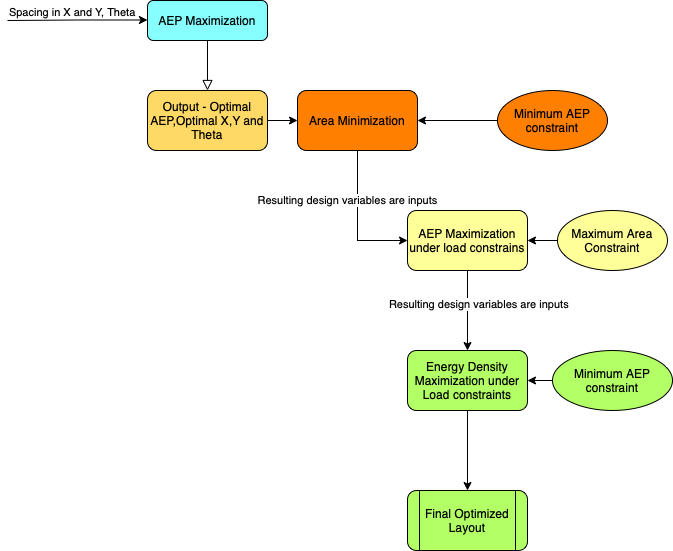

The diagram above was exported from draw.io. Its source (the exported page's mxGraphModel, read from the mxfile embedded in the PNG):
<mxGraphModel dx="864" dy="546" grid="1" gridSize="10" guides="1" tooltips="1" connect="1" arrows="1" fold="1" page="1" pageScale="1" pageWidth="827" pageHeight="1169" math="0" shadow="0">
  <root>
    <mxCell id="WIyWlLk6GJQsqaUBKTNV-0" />
    <mxCell id="WIyWlLk6GJQsqaUBKTNV-1" parent="WIyWlLk6GJQsqaUBKTNV-0" />
    <mxCell id="WIyWlLk6GJQsqaUBKTNV-2" value="" style="rounded=0;html=1;jettySize=auto;orthogonalLoop=1;fontSize=11;endArrow=block;endFill=0;endSize=8;strokeWidth=1;shadow=0;labelBackgroundColor=none;edgeStyle=orthogonalEdgeStyle;" parent="WIyWlLk6GJQsqaUBKTNV-1" source="WIyWlLk6GJQsqaUBKTNV-3" edge="1">
      <mxGeometry relative="1" as="geometry">
        <mxPoint x="220" y="170" as="targetPoint" />
      </mxGeometry>
    </mxCell>
    <mxCell id="WIyWlLk6GJQsqaUBKTNV-3" value="AEP Maximization" style="rounded=1;whiteSpace=wrap;html=1;fontSize=12;glass=0;strokeWidth=1;shadow=0;fillColor=#87FFFF;" parent="WIyWlLk6GJQsqaUBKTNV-1" vertex="1">
      <mxGeometry x="160" y="80" width="120" height="40" as="geometry" />
    </mxCell>
    <mxCell id="zODI9qYqIDSuekYwvm_z-3" value="" style="edgeStyle=orthogonalEdgeStyle;rounded=0;orthogonalLoop=1;jettySize=auto;html=1;" edge="1" parent="WIyWlLk6GJQsqaUBKTNV-1" source="zODI9qYqIDSuekYwvm_z-0">
      <mxGeometry relative="1" as="geometry">
        <mxPoint x="310" y="200" as="targetPoint" />
      </mxGeometry>
    </mxCell>
    <mxCell id="zODI9qYqIDSuekYwvm_z-0" value="Output - Optimal AEP,Optimal X,Y and Theta" style="rounded=1;whiteSpace=wrap;html=1;fillColor=#FFD966;" vertex="1" parent="WIyWlLk6GJQsqaUBKTNV-1">
      <mxGeometry x="160" y="170" width="120" height="60" as="geometry" />
    </mxCell>
    <mxCell id="zODI9qYqIDSuekYwvm_z-6" value="Resulting design variables are inputs" style="edgeStyle=orthogonalEdgeStyle;rounded=0;orthogonalLoop=1;jettySize=auto;html=1;entryX=0;entryY=0.5;entryDx=0;entryDy=0;" edge="1" parent="WIyWlLk6GJQsqaUBKTNV-1" source="zODI9qYqIDSuekYwvm_z-4" target="zODI9qYqIDSuekYwvm_z-10">
      <mxGeometry x="-0.2857" y="-10" relative="1" as="geometry">
        <mxPoint x="370" y="310" as="targetPoint" />
        <mxPoint as="offset" />
      </mxGeometry>
    </mxCell>
    <mxCell id="zODI9qYqIDSuekYwvm_z-4" value="Area Minimization" style="rounded=1;whiteSpace=wrap;html=1;fillColor=#FF8000;" vertex="1" parent="WIyWlLk6GJQsqaUBKTNV-1">
      <mxGeometry x="310" y="170" width="120" height="60" as="geometry" />
    </mxCell>
    <mxCell id="zODI9qYqIDSuekYwvm_z-21" value="" style="edgeStyle=orthogonalEdgeStyle;rounded=0;orthogonalLoop=1;jettySize=auto;html=1;" edge="1" parent="WIyWlLk6GJQsqaUBKTNV-1" source="zODI9qYqIDSuekYwvm_z-10" target="zODI9qYqIDSuekYwvm_z-20">
      <mxGeometry relative="1" as="geometry" />
    </mxCell>
    <mxCell id="zODI9qYqIDSuekYwvm_z-10" value="AEP Maximization&lt;br&gt;under load constrains" style="rounded=1;whiteSpace=wrap;html=1;fillColor=#FFFF99;" vertex="1" parent="WIyWlLk6GJQsqaUBKTNV-1">
      <mxGeometry x="420" y="290" width="120" height="60" as="geometry" />
    </mxCell>
    <mxCell id="zODI9qYqIDSuekYwvm_z-12" value="" style="endArrow=classic;html=1;rounded=0;" edge="1" parent="WIyWlLk6GJQsqaUBKTNV-1">
      <mxGeometry relative="1" as="geometry">
        <mxPoint x="20" y="100" as="sourcePoint" />
        <mxPoint x="160" y="99.5" as="targetPoint" />
        <Array as="points">
          <mxPoint x="90" y="99.5" />
        </Array>
      </mxGeometry>
    </mxCell>
    <mxCell id="zODI9qYqIDSuekYwvm_z-14" value="Spacing in X and Y, Theta" style="edgeLabel;resizable=0;html=1;align=left;verticalAlign=bottom;fillColor=#00CC00;" connectable="0" vertex="1" parent="zODI9qYqIDSuekYwvm_z-12">
      <mxGeometry x="-1" relative="1" as="geometry">
        <mxPoint as="offset" />
      </mxGeometry>
    </mxCell>
    <mxCell id="zODI9qYqIDSuekYwvm_z-17" value="" style="edgeStyle=orthogonalEdgeStyle;rounded=0;orthogonalLoop=1;jettySize=auto;html=1;" edge="1" parent="WIyWlLk6GJQsqaUBKTNV-1" source="zODI9qYqIDSuekYwvm_z-15" target="zODI9qYqIDSuekYwvm_z-4">
      <mxGeometry relative="1" as="geometry" />
    </mxCell>
    <mxCell id="zODI9qYqIDSuekYwvm_z-15" value="Minimum AEP constraint" style="ellipse;whiteSpace=wrap;html=1;fillColor=#FF8000;rounded=1;" vertex="1" parent="WIyWlLk6GJQsqaUBKTNV-1">
      <mxGeometry x="510" y="170" width="110" height="60" as="geometry" />
    </mxCell>
    <mxCell id="zODI9qYqIDSuekYwvm_z-22" value="" style="edgeStyle=orthogonalEdgeStyle;rounded=0;orthogonalLoop=1;jettySize=auto;html=1;" edge="1" parent="WIyWlLk6GJQsqaUBKTNV-1" source="zODI9qYqIDSuekYwvm_z-18" target="zODI9qYqIDSuekYwvm_z-10">
      <mxGeometry relative="1" as="geometry" />
    </mxCell>
    <mxCell id="zODI9qYqIDSuekYwvm_z-18" value="Maximum Area Constraint" style="ellipse;whiteSpace=wrap;html=1;fillColor=#FFFF99;rounded=1;" vertex="1" parent="WIyWlLk6GJQsqaUBKTNV-1">
      <mxGeometry x="570" y="290" width="110" height="60" as="geometry" />
    </mxCell>
    <mxCell id="zODI9qYqIDSuekYwvm_z-28" value="" style="edgeStyle=orthogonalEdgeStyle;rounded=0;orthogonalLoop=1;jettySize=auto;html=1;" edge="1" parent="WIyWlLk6GJQsqaUBKTNV-1" source="zODI9qYqIDSuekYwvm_z-20" target="zODI9qYqIDSuekYwvm_z-27">
      <mxGeometry relative="1" as="geometry" />
    </mxCell>
    <mxCell id="zODI9qYqIDSuekYwvm_z-20" value="Energy Density Maximization under&lt;br&gt;Load constraints" style="whiteSpace=wrap;html=1;fillColor=#B3FF66;rounded=1;" vertex="1" parent="WIyWlLk6GJQsqaUBKTNV-1">
      <mxGeometry x="420" y="430" width="120" height="60" as="geometry" />
    </mxCell>
    <mxCell id="zODI9qYqIDSuekYwvm_z-25" value="" style="edgeStyle=orthogonalEdgeStyle;rounded=0;orthogonalLoop=1;jettySize=auto;html=1;" edge="1" parent="WIyWlLk6GJQsqaUBKTNV-1" source="zODI9qYqIDSuekYwvm_z-23" target="zODI9qYqIDSuekYwvm_z-20">
      <mxGeometry relative="1" as="geometry" />
    </mxCell>
    <mxCell id="zODI9qYqIDSuekYwvm_z-23" value="Minimum AEP constraint" style="ellipse;whiteSpace=wrap;html=1;fillColor=#B3FF66;rounded=1;" vertex="1" parent="WIyWlLk6GJQsqaUBKTNV-1">
      <mxGeometry x="565" y="430" width="120" height="60" as="geometry" />
    </mxCell>
    <mxCell id="zODI9qYqIDSuekYwvm_z-26" value="&lt;span style=&quot;caret-color: rgb(0, 0, 0); color: rgb(0, 0, 0); font-family: Helvetica; font-size: 11px; font-style: normal; font-variant-caps: normal; font-weight: 400; letter-spacing: normal; text-align: center; text-indent: 0px; text-transform: none; word-spacing: 0px; -webkit-text-stroke-width: 0px; background-color: rgb(255, 255, 255); text-decoration: none; float: none; display: inline !important;&quot;&gt;Resulting design variables are inputs&lt;/span&gt;" style="text;whiteSpace=wrap;html=1;" vertex="1" parent="WIyWlLk6GJQsqaUBKTNV-1">
      <mxGeometry x="400" y="370" width="210" height="40" as="geometry" />
    </mxCell>
    <mxCell id="zODI9qYqIDSuekYwvm_z-27" value="Final Optimized Layout" style="shape=process;whiteSpace=wrap;html=1;backgroundOutline=1;fillColor=#B3FF66;rounded=1;" vertex="1" parent="WIyWlLk6GJQsqaUBKTNV-1">
      <mxGeometry x="420" y="570" width="120" height="60" as="geometry" />
    </mxCell>
  </root>
</mxGraphModel>